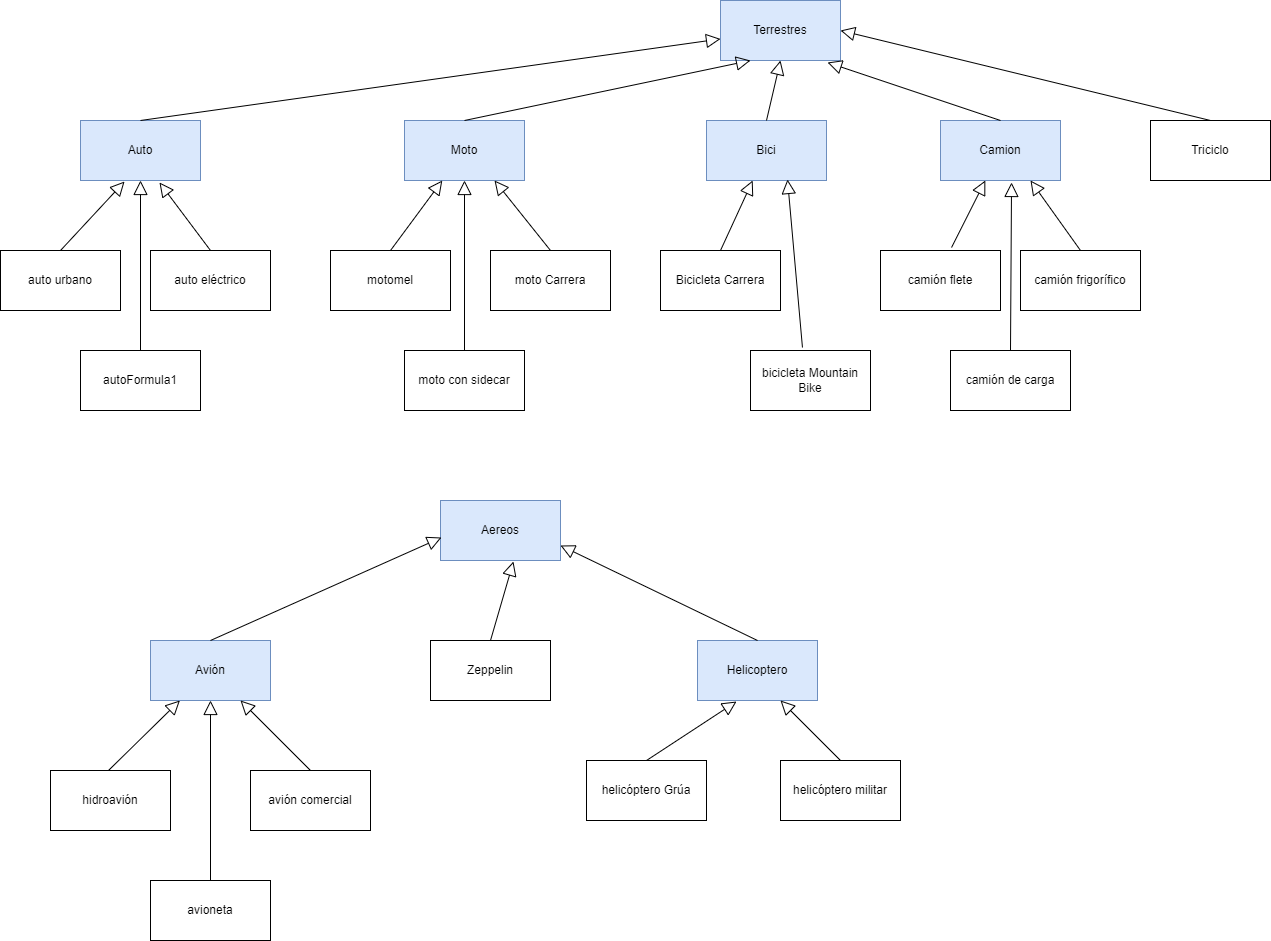

The diagram above was exported from draw.io. Its source (the exported page's mxGraphModel, read from the mxfile embedded in the PNG):
<mxGraphModel dx="1434" dy="764" grid="1" gridSize="10" guides="1" tooltips="1" connect="1" arrows="1" fold="1" page="1" pageScale="1" pageWidth="827" pageHeight="1169" math="0" shadow="0">
  <root>
    <mxCell id="0" />
    <mxCell id="1" parent="0" />
    <mxCell id="2jRU-aTYtlRtR9bzWyEp-7" value="Terrestres" style="whiteSpace=wrap;html=1;fillColor=#dae8fc;strokeColor=#6c8ebf;arcSize=16;" vertex="1" parent="1">
      <mxGeometry x="730" y="10" width="120" height="60" as="geometry" />
    </mxCell>
    <mxCell id="2jRU-aTYtlRtR9bzWyEp-9" value="Auto" style="whiteSpace=wrap;html=1;fillColor=#dae8fc;strokeColor=#6c8ebf;arcSize=16;" vertex="1" parent="1">
      <mxGeometry x="90" y="130" width="120" height="60" as="geometry" />
    </mxCell>
    <mxCell id="2jRU-aTYtlRtR9bzWyEp-10" value="Moto" style="whiteSpace=wrap;html=1;fillColor=#dae8fc;strokeColor=#6c8ebf;arcSize=16;" vertex="1" parent="1">
      <mxGeometry x="414" y="130" width="120" height="60" as="geometry" />
    </mxCell>
    <mxCell id="2jRU-aTYtlRtR9bzWyEp-15" value="Aereos" style="whiteSpace=wrap;html=1;fillColor=#dae8fc;strokeColor=#6c8ebf;arcSize=16;" vertex="1" parent="1">
      <mxGeometry x="450" y="510" width="120" height="60" as="geometry" />
    </mxCell>
    <mxCell id="2jRU-aTYtlRtR9bzWyEp-17" value="Avión" style="whiteSpace=wrap;html=1;fillColor=#dae8fc;strokeColor=#6c8ebf;arcSize=16;" vertex="1" parent="1">
      <mxGeometry x="160" y="650" width="120" height="60" as="geometry" />
    </mxCell>
    <mxCell id="2jRU-aTYtlRtR9bzWyEp-18" value="Zeppelin" style="whiteSpace=wrap;html=1;arcSize=16;" vertex="1" parent="1">
      <mxGeometry x="440" y="650" width="120" height="60" as="geometry" />
    </mxCell>
    <mxCell id="2jRU-aTYtlRtR9bzWyEp-23" value="Helicoptero" style="whiteSpace=wrap;html=1;fillColor=#dae8fc;strokeColor=#6c8ebf;arcSize=16;" vertex="1" parent="1">
      <mxGeometry x="707" y="650" width="120" height="60" as="geometry" />
    </mxCell>
    <mxCell id="2jRU-aTYtlRtR9bzWyEp-38" value="hidroavión" style="whiteSpace=wrap;html=1;arcSize=16;" vertex="1" parent="1">
      <mxGeometry x="60" y="780" width="120" height="60" as="geometry" />
    </mxCell>
    <mxCell id="2jRU-aTYtlRtR9bzWyEp-39" value="avión comercial" style="whiteSpace=wrap;html=1;arcSize=16;" vertex="1" parent="1">
      <mxGeometry x="260" y="780" width="120" height="60" as="geometry" />
    </mxCell>
    <mxCell id="2jRU-aTYtlRtR9bzWyEp-43" value="avioneta" style="whiteSpace=wrap;html=1;arcSize=16;" vertex="1" parent="1">
      <mxGeometry x="160" y="890" width="120" height="60" as="geometry" />
    </mxCell>
    <mxCell id="2jRU-aTYtlRtR9bzWyEp-48" value="helicóptero Grúa" style="whiteSpace=wrap;html=1;arcSize=16;" vertex="1" parent="1">
      <mxGeometry x="596" y="770" width="120" height="60" as="geometry" />
    </mxCell>
    <mxCell id="2jRU-aTYtlRtR9bzWyEp-49" value="helicóptero militar" style="whiteSpace=wrap;html=1;arcSize=16;" vertex="1" parent="1">
      <mxGeometry x="790" y="770" width="120" height="60" as="geometry" />
    </mxCell>
    <mxCell id="2jRU-aTYtlRtR9bzWyEp-54" value="auto urbano" style="whiteSpace=wrap;html=1;" vertex="1" parent="1">
      <mxGeometry x="10" y="260" width="120" height="60" as="geometry" />
    </mxCell>
    <mxCell id="2jRU-aTYtlRtR9bzWyEp-59" value="auto eléctrico" style="whiteSpace=wrap;html=1;arcSize=16;" vertex="1" parent="1">
      <mxGeometry x="160" y="260" width="120" height="60" as="geometry" />
    </mxCell>
    <mxCell id="2jRU-aTYtlRtR9bzWyEp-61" value="autoFormula1" style="whiteSpace=wrap;html=1;arcSize=16;" vertex="1" parent="1">
      <mxGeometry x="90" y="360" width="120" height="60" as="geometry" />
    </mxCell>
    <mxCell id="2jRU-aTYtlRtR9bzWyEp-64" value="motomel" style="whiteSpace=wrap;html=1;arcSize=16;" vertex="1" parent="1">
      <mxGeometry x="340" y="260" width="120" height="60" as="geometry" />
    </mxCell>
    <mxCell id="2jRU-aTYtlRtR9bzWyEp-67" value="moto Carrera" style="whiteSpace=wrap;html=1;arcSize=16;" vertex="1" parent="1">
      <mxGeometry x="500" y="260" width="120" height="60" as="geometry" />
    </mxCell>
    <mxCell id="2jRU-aTYtlRtR9bzWyEp-73" value="bicicleta Mountain Bike" style="whiteSpace=wrap;html=1;arcSize=16;" vertex="1" parent="1">
      <mxGeometry x="760" y="360" width="120" height="60" as="geometry" />
    </mxCell>
    <mxCell id="2jRU-aTYtlRtR9bzWyEp-74" value="Bici" style="whiteSpace=wrap;html=1;fillColor=#dae8fc;strokeColor=#6c8ebf;arcSize=16;" vertex="1" parent="1">
      <mxGeometry x="716" y="130" width="120" height="60" as="geometry" />
    </mxCell>
    <mxCell id="2jRU-aTYtlRtR9bzWyEp-75" value="Bicicleta Carrera" style="whiteSpace=wrap;html=1;arcSize=16;" vertex="1" parent="1">
      <mxGeometry x="670" y="260" width="120" height="60" as="geometry" />
    </mxCell>
    <mxCell id="2jRU-aTYtlRtR9bzWyEp-81" value="camión de carga" style="whiteSpace=wrap;html=1;arcSize=16;" vertex="1" parent="1">
      <mxGeometry x="960" y="360" width="120" height="60" as="geometry" />
    </mxCell>
    <mxCell id="2jRU-aTYtlRtR9bzWyEp-82" value="Camion" style="whiteSpace=wrap;html=1;fillColor=#dae8fc;strokeColor=#6c8ebf;arcSize=16;" vertex="1" parent="1">
      <mxGeometry x="950" y="130" width="120" height="60" as="geometry" />
    </mxCell>
    <mxCell id="2jRU-aTYtlRtR9bzWyEp-83" value="camión frigorífico" style="whiteSpace=wrap;html=1;arcSize=16;" vertex="1" parent="1">
      <mxGeometry x="1030" y="260" width="120" height="60" as="geometry" />
    </mxCell>
    <mxCell id="2jRU-aTYtlRtR9bzWyEp-85" value="moto con sidecar" style="rounded=0;whiteSpace=wrap;html=1;arcSize=16;" vertex="1" parent="1">
      <mxGeometry x="414" y="360" width="120" height="60" as="geometry" />
    </mxCell>
    <mxCell id="2jRU-aTYtlRtR9bzWyEp-87" value="Triciclo" style="whiteSpace=wrap;html=1;arcSize=16;" vertex="1" parent="1">
      <mxGeometry x="1160" y="130" width="120" height="60" as="geometry" />
    </mxCell>
    <mxCell id="2jRU-aTYtlRtR9bzWyEp-89" value="camión flete" style="rounded=0;whiteSpace=wrap;html=1;arcSize=16;" vertex="1" parent="1">
      <mxGeometry x="890" y="260" width="120" height="60" as="geometry" />
    </mxCell>
    <mxCell id="2jRU-aTYtlRtR9bzWyEp-91" value="" style="edgeStyle=none;html=1;endSize=12;endArrow=block;endFill=0;rounded=0;entryX=0.367;entryY=1.017;entryDx=0;entryDy=0;entryPerimeter=0;arcSize=16;" edge="1" parent="1" target="2jRU-aTYtlRtR9bzWyEp-9">
      <mxGeometry width="160" relative="1" as="geometry">
        <mxPoint x="70" y="260" as="sourcePoint" />
        <mxPoint x="230" y="260" as="targetPoint" />
      </mxGeometry>
    </mxCell>
    <mxCell id="2jRU-aTYtlRtR9bzWyEp-92" value="" style="edgeStyle=none;html=1;endSize=12;endArrow=block;endFill=0;rounded=0;entryX=0.658;entryY=1.033;entryDx=0;entryDy=0;entryPerimeter=0;exitX=0.5;exitY=0;exitDx=0;exitDy=0;arcSize=16;" edge="1" parent="1" source="2jRU-aTYtlRtR9bzWyEp-59" target="2jRU-aTYtlRtR9bzWyEp-9">
      <mxGeometry width="160" relative="1" as="geometry">
        <mxPoint x="80" y="270" as="sourcePoint" />
        <mxPoint x="144.03999999999996" y="201.01999999999998" as="targetPoint" />
      </mxGeometry>
    </mxCell>
    <mxCell id="2jRU-aTYtlRtR9bzWyEp-93" value="" style="edgeStyle=none;html=1;endSize=12;endArrow=block;endFill=0;rounded=0;entryX=0.5;entryY=1;entryDx=0;entryDy=0;exitX=0.5;exitY=0;exitDx=0;exitDy=0;arcSize=16;" edge="1" parent="1" source="2jRU-aTYtlRtR9bzWyEp-61" target="2jRU-aTYtlRtR9bzWyEp-9">
      <mxGeometry width="160" relative="1" as="geometry">
        <mxPoint x="90" y="280" as="sourcePoint" />
        <mxPoint x="154.03999999999996" y="211.01999999999998" as="targetPoint" />
      </mxGeometry>
    </mxCell>
    <mxCell id="2jRU-aTYtlRtR9bzWyEp-94" value="" style="edgeStyle=none;html=1;endSize=12;endArrow=block;endFill=0;rounded=0;exitX=0.5;exitY=0;exitDx=0;exitDy=0;arcSize=16;" edge="1" parent="1" source="2jRU-aTYtlRtR9bzWyEp-9" target="2jRU-aTYtlRtR9bzWyEp-7">
      <mxGeometry width="160" relative="1" as="geometry">
        <mxPoint x="100" y="290" as="sourcePoint" />
        <mxPoint x="164.03999999999996" y="221.01999999999998" as="targetPoint" />
      </mxGeometry>
    </mxCell>
    <mxCell id="2jRU-aTYtlRtR9bzWyEp-95" value="" style="edgeStyle=none;html=1;endSize=12;endArrow=block;endFill=0;rounded=0;exitX=0.5;exitY=0;exitDx=0;exitDy=0;arcSize=16;" edge="1" parent="1" source="2jRU-aTYtlRtR9bzWyEp-64" target="2jRU-aTYtlRtR9bzWyEp-10">
      <mxGeometry width="160" relative="1" as="geometry">
        <mxPoint x="80" y="270" as="sourcePoint" />
        <mxPoint x="144.03999999999996" y="201.01999999999998" as="targetPoint" />
      </mxGeometry>
    </mxCell>
    <mxCell id="2jRU-aTYtlRtR9bzWyEp-96" value="" style="edgeStyle=none;html=1;endSize=12;endArrow=block;endFill=0;rounded=0;entryX=0.5;entryY=1;entryDx=0;entryDy=0;exitX=0.5;exitY=0;exitDx=0;exitDy=0;arcSize=16;" edge="1" parent="1" source="2jRU-aTYtlRtR9bzWyEp-85" target="2jRU-aTYtlRtR9bzWyEp-10">
      <mxGeometry width="160" relative="1" as="geometry">
        <mxPoint x="90" y="280" as="sourcePoint" />
        <mxPoint x="154.03999999999996" y="211.01999999999998" as="targetPoint" />
      </mxGeometry>
    </mxCell>
    <mxCell id="2jRU-aTYtlRtR9bzWyEp-97" value="" style="edgeStyle=none;html=1;endSize=12;endArrow=block;endFill=0;rounded=0;entryX=0.75;entryY=1;entryDx=0;entryDy=0;exitX=0.5;exitY=0;exitDx=0;exitDy=0;arcSize=16;" edge="1" parent="1" source="2jRU-aTYtlRtR9bzWyEp-67" target="2jRU-aTYtlRtR9bzWyEp-10">
      <mxGeometry width="160" relative="1" as="geometry">
        <mxPoint x="100" y="290" as="sourcePoint" />
        <mxPoint x="164.03999999999996" y="221.01999999999998" as="targetPoint" />
      </mxGeometry>
    </mxCell>
    <mxCell id="2jRU-aTYtlRtR9bzWyEp-98" value="" style="edgeStyle=none;html=1;endSize=12;endArrow=block;endFill=0;rounded=0;entryX=0.25;entryY=1;entryDx=0;entryDy=0;exitX=0.5;exitY=0;exitDx=0;exitDy=0;arcSize=16;" edge="1" parent="1" source="2jRU-aTYtlRtR9bzWyEp-10" target="2jRU-aTYtlRtR9bzWyEp-7">
      <mxGeometry width="160" relative="1" as="geometry">
        <mxPoint x="110" y="300" as="sourcePoint" />
        <mxPoint x="174.03999999999996" y="231.01999999999998" as="targetPoint" />
      </mxGeometry>
    </mxCell>
    <mxCell id="2jRU-aTYtlRtR9bzWyEp-99" value="" style="edgeStyle=none;html=1;endSize=12;endArrow=block;endFill=0;rounded=0;entryX=0.5;entryY=1;entryDx=0;entryDy=0;exitX=0.5;exitY=0;exitDx=0;exitDy=0;arcSize=16;" edge="1" parent="1" source="2jRU-aTYtlRtR9bzWyEp-74" target="2jRU-aTYtlRtR9bzWyEp-7">
      <mxGeometry width="160" relative="1" as="geometry">
        <mxPoint x="120" y="310" as="sourcePoint" />
        <mxPoint x="184.03999999999996" y="241.01999999999998" as="targetPoint" />
      </mxGeometry>
    </mxCell>
    <mxCell id="2jRU-aTYtlRtR9bzWyEp-100" value="" style="edgeStyle=none;html=1;endSize=12;endArrow=block;endFill=0;rounded=0;exitX=0.5;exitY=0;exitDx=0;exitDy=0;arcSize=16;" edge="1" parent="1" source="2jRU-aTYtlRtR9bzWyEp-75" target="2jRU-aTYtlRtR9bzWyEp-74">
      <mxGeometry width="160" relative="1" as="geometry">
        <mxPoint x="130" y="320" as="sourcePoint" />
        <mxPoint x="194.03999999999996" y="251.01999999999998" as="targetPoint" />
      </mxGeometry>
    </mxCell>
    <mxCell id="2jRU-aTYtlRtR9bzWyEp-101" value="" style="edgeStyle=none;html=1;endSize=12;endArrow=block;endFill=0;rounded=0;entryX=0.675;entryY=0.983;entryDx=0;entryDy=0;entryPerimeter=0;exitX=0.433;exitY=-0.05;exitDx=0;exitDy=0;exitPerimeter=0;arcSize=16;" edge="1" parent="1" source="2jRU-aTYtlRtR9bzWyEp-73" target="2jRU-aTYtlRtR9bzWyEp-74">
      <mxGeometry width="160" relative="1" as="geometry">
        <mxPoint x="140" y="330" as="sourcePoint" />
        <mxPoint x="204.03999999999996" y="261.02" as="targetPoint" />
      </mxGeometry>
    </mxCell>
    <mxCell id="2jRU-aTYtlRtR9bzWyEp-102" value="" style="edgeStyle=none;html=1;endSize=12;endArrow=block;endFill=0;rounded=0;entryX=0.892;entryY=1.033;entryDx=0;entryDy=0;entryPerimeter=0;exitX=0.5;exitY=0;exitDx=0;exitDy=0;arcSize=16;" edge="1" parent="1" source="2jRU-aTYtlRtR9bzWyEp-82" target="2jRU-aTYtlRtR9bzWyEp-7">
      <mxGeometry width="160" relative="1" as="geometry">
        <mxPoint x="150" y="340" as="sourcePoint" />
        <mxPoint x="214.03999999999996" y="271.02" as="targetPoint" />
      </mxGeometry>
    </mxCell>
    <mxCell id="2jRU-aTYtlRtR9bzWyEp-103" value="" style="edgeStyle=none;html=1;endSize=12;endArrow=block;endFill=0;rounded=0;entryX=1;entryY=0.5;entryDx=0;entryDy=0;exitX=0.5;exitY=0;exitDx=0;exitDy=0;arcSize=16;" edge="1" parent="1" source="2jRU-aTYtlRtR9bzWyEp-87" target="2jRU-aTYtlRtR9bzWyEp-7">
      <mxGeometry width="160" relative="1" as="geometry">
        <mxPoint x="160" y="350" as="sourcePoint" />
        <mxPoint x="224.03999999999996" y="281.02" as="targetPoint" />
      </mxGeometry>
    </mxCell>
    <mxCell id="2jRU-aTYtlRtR9bzWyEp-104" value="" style="edgeStyle=none;html=1;endSize=12;endArrow=block;endFill=0;rounded=0;exitX=0.592;exitY=-0.05;exitDx=0;exitDy=0;exitPerimeter=0;arcSize=16;" edge="1" parent="1" source="2jRU-aTYtlRtR9bzWyEp-89" target="2jRU-aTYtlRtR9bzWyEp-82">
      <mxGeometry width="160" relative="1" as="geometry">
        <mxPoint x="170" y="360" as="sourcePoint" />
        <mxPoint x="234.03999999999996" y="291.02" as="targetPoint" />
      </mxGeometry>
    </mxCell>
    <mxCell id="2jRU-aTYtlRtR9bzWyEp-105" value="" style="edgeStyle=none;html=1;endSize=12;endArrow=block;endFill=0;rounded=0;entryX=0.75;entryY=1;entryDx=0;entryDy=0;exitX=0.5;exitY=0;exitDx=0;exitDy=0;arcSize=16;" edge="1" parent="1" source="2jRU-aTYtlRtR9bzWyEp-83" target="2jRU-aTYtlRtR9bzWyEp-82">
      <mxGeometry width="160" relative="1" as="geometry">
        <mxPoint x="180" y="370" as="sourcePoint" />
        <mxPoint x="244.03999999999996" y="301.02" as="targetPoint" />
      </mxGeometry>
    </mxCell>
    <mxCell id="2jRU-aTYtlRtR9bzWyEp-106" value="" style="edgeStyle=none;html=1;endSize=12;endArrow=block;endFill=0;rounded=0;entryX=0.592;entryY=1.033;entryDx=0;entryDy=0;entryPerimeter=0;exitX=0.5;exitY=0;exitDx=0;exitDy=0;arcSize=16;" edge="1" parent="1" source="2jRU-aTYtlRtR9bzWyEp-81" target="2jRU-aTYtlRtR9bzWyEp-82">
      <mxGeometry width="160" relative="1" as="geometry">
        <mxPoint x="190" y="380" as="sourcePoint" />
        <mxPoint x="254.03999999999996" y="311.02" as="targetPoint" />
      </mxGeometry>
    </mxCell>
    <mxCell id="2jRU-aTYtlRtR9bzWyEp-107" value="" style="edgeStyle=none;html=1;endSize=12;endArrow=block;endFill=0;rounded=0;entryX=0.008;entryY=0.617;entryDx=0;entryDy=0;entryPerimeter=0;exitX=0.5;exitY=0;exitDx=0;exitDy=0;arcSize=16;" edge="1" parent="1" source="2jRU-aTYtlRtR9bzWyEp-17" target="2jRU-aTYtlRtR9bzWyEp-15">
      <mxGeometry width="160" relative="1" as="geometry">
        <mxPoint x="200" y="390" as="sourcePoint" />
        <mxPoint x="264.03999999999996" y="321.02" as="targetPoint" />
      </mxGeometry>
    </mxCell>
    <mxCell id="2jRU-aTYtlRtR9bzWyEp-108" value="" style="edgeStyle=none;html=1;endSize=12;endArrow=block;endFill=0;rounded=0;arcSize=16;" edge="1" parent="1" target="2jRU-aTYtlRtR9bzWyEp-17">
      <mxGeometry width="160" relative="1" as="geometry">
        <mxPoint x="117.98" y="780" as="sourcePoint" />
        <mxPoint x="182.01999999999998" y="711.02" as="targetPoint" />
      </mxGeometry>
    </mxCell>
    <mxCell id="2jRU-aTYtlRtR9bzWyEp-109" value="" style="edgeStyle=none;html=1;endSize=12;endArrow=block;endFill=0;rounded=0;exitX=0.5;exitY=0;exitDx=0;exitDy=0;arcSize=16;" edge="1" parent="1" source="2jRU-aTYtlRtR9bzWyEp-43" target="2jRU-aTYtlRtR9bzWyEp-17">
      <mxGeometry width="160" relative="1" as="geometry">
        <mxPoint x="127.98000000000002" y="790" as="sourcePoint" />
        <mxPoint x="199.394" y="720" as="targetPoint" />
      </mxGeometry>
    </mxCell>
    <mxCell id="2jRU-aTYtlRtR9bzWyEp-110" value="" style="edgeStyle=none;html=1;endSize=12;endArrow=block;endFill=0;rounded=0;exitX=0.5;exitY=0;exitDx=0;exitDy=0;entryX=0.75;entryY=1;entryDx=0;entryDy=0;arcSize=16;" edge="1" parent="1" source="2jRU-aTYtlRtR9bzWyEp-39" target="2jRU-aTYtlRtR9bzWyEp-17">
      <mxGeometry width="160" relative="1" as="geometry">
        <mxPoint x="137.98000000000002" y="800" as="sourcePoint" />
        <mxPoint x="209.394" y="730" as="targetPoint" />
      </mxGeometry>
    </mxCell>
    <mxCell id="2jRU-aTYtlRtR9bzWyEp-111" value="" style="edgeStyle=none;html=1;endSize=12;endArrow=block;endFill=0;rounded=0;exitX=0.5;exitY=0;exitDx=0;exitDy=0;entryX=0.608;entryY=1.017;entryDx=0;entryDy=0;entryPerimeter=0;arcSize=16;" edge="1" parent="1" source="2jRU-aTYtlRtR9bzWyEp-18" target="2jRU-aTYtlRtR9bzWyEp-15">
      <mxGeometry width="160" relative="1" as="geometry">
        <mxPoint x="147.98000000000002" y="810" as="sourcePoint" />
        <mxPoint x="219.394" y="740" as="targetPoint" />
      </mxGeometry>
    </mxCell>
    <mxCell id="2jRU-aTYtlRtR9bzWyEp-112" value="" style="edgeStyle=none;html=1;endSize=12;endArrow=block;endFill=0;rounded=0;exitX=0.5;exitY=0;exitDx=0;exitDy=0;entryX=1;entryY=0.75;entryDx=0;entryDy=0;arcSize=16;" edge="1" parent="1" source="2jRU-aTYtlRtR9bzWyEp-23" target="2jRU-aTYtlRtR9bzWyEp-15">
      <mxGeometry width="160" relative="1" as="geometry">
        <mxPoint x="157.98000000000002" y="820" as="sourcePoint" />
        <mxPoint x="229.394" y="750" as="targetPoint" />
      </mxGeometry>
    </mxCell>
    <mxCell id="2jRU-aTYtlRtR9bzWyEp-113" value="" style="edgeStyle=none;html=1;endSize=12;endArrow=block;endFill=0;rounded=0;exitX=0.5;exitY=0;exitDx=0;exitDy=0;entryX=0.325;entryY=1.017;entryDx=0;entryDy=0;entryPerimeter=0;arcSize=16;" edge="1" parent="1" source="2jRU-aTYtlRtR9bzWyEp-48" target="2jRU-aTYtlRtR9bzWyEp-23">
      <mxGeometry width="160" relative="1" as="geometry">
        <mxPoint x="167.98000000000002" y="830" as="sourcePoint" />
        <mxPoint x="740" y="720" as="targetPoint" />
      </mxGeometry>
    </mxCell>
    <mxCell id="2jRU-aTYtlRtR9bzWyEp-114" value="" style="edgeStyle=none;html=1;endSize=12;endArrow=block;endFill=0;rounded=0;exitX=0.5;exitY=0;exitDx=0;exitDy=0;arcSize=16;" edge="1" parent="1" source="2jRU-aTYtlRtR9bzWyEp-49">
      <mxGeometry width="160" relative="1" as="geometry">
        <mxPoint x="177.98000000000002" y="840" as="sourcePoint" />
        <mxPoint x="790" y="710" as="targetPoint" />
      </mxGeometry>
    </mxCell>
  </root>
</mxGraphModel>